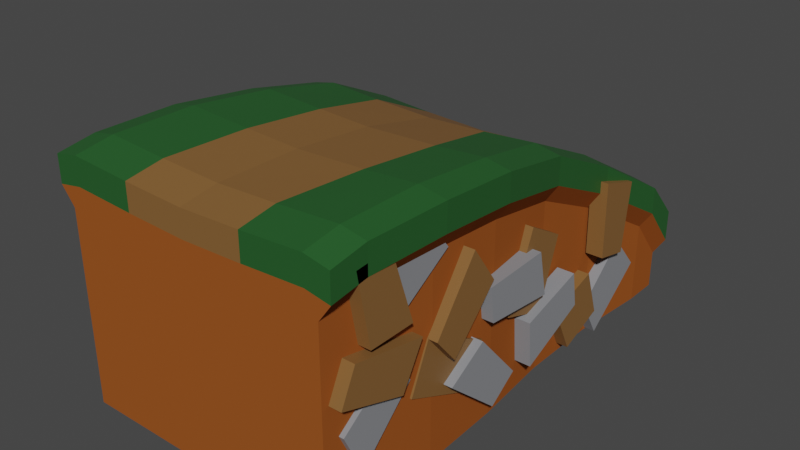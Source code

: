 # Source: Ground_block06.blend  (saved by Blender 2.80.75; exported with 4.5.12 LTS)
import bpy
from mathutils import Matrix  # noqa: F401  (used for matrix-valued properties, if any)

bpy.ops.wm.read_factory_settings(use_empty=True)
scene = bpy.context.scene
scene.name = 'Scene'

# ---- collections
col_collection = bpy.data.collections.new('Collection'); scene.collection.children.link(col_collection)

# ---- images (referenced by path relative to the original .blend; pixels are not part of the script)
import os
ASSET_DIR = os.environ.get("B2B_ASSET_DIR", "")  # directory of the original .blend (textures are referenced by path, not embedded)
HERE = os.path.dirname(os.path.abspath(__file__))  # packed textures are extracted next to this script under _unpacked/

def load_image(name, relpath, width, height, colorspace="sRGB"):
    """Load a texture the original file referenced (path relative to the .blend, or extracted next to this script)."""
    p = next((c for c in (os.path.join(HERE, relpath), os.path.join(ASSET_DIR, relpath)) if relpath and os.path.exists(c)), "")
    if p:
        img = bpy.data.images.load(p, check_existing=True)
        img.name = name
    else:  # same state as the original file: an image datablock whose file is absent (Cycles renders it pink)
        img = bpy.data.images.new(name, width, height)
        img.source = "FILE"
        img.filepath = "//" + (relpath or name)
    img.colorspace_settings.name = colorspace
    return img
img_hazard_png = load_image('hazard.png', 'hazard.png', 1024, 1024, 'sRGB')

# ---- materials (node trees are filled in below, after node groups)
mat_material = bpy.data.materials.new('Material')
mat_material.alpha_threshold = 0.0
mat_material.use_transparent_shadow = False
mat_material.diffuse_color = (0.3185, 0.08671, 0.01823, 1.0)
mat_material.line_color = (0.0, 0.0, 0.0, 1.0)
mat_material_001 = bpy.data.materials.new('Material.001')
mat_material_001.use_transparent_shadow = False
mat_material_002 = bpy.data.materials.new('Material.002')
mat_material_002.use_transparent_shadow = False
mat_material_003 = bpy.data.materials.new('Material.003')
mat_material_003.use_transparent_shadow = False

# ---- material node trees
mat_material_001.use_nodes = True; mat_material_001.node_tree.nodes.clear()
_N = mat_material_001.node_tree.nodes; _L = mat_material_001.node_tree.links
n0 = _N.new('ShaderNodeOutputMaterial'); n0.name = 'Material Output'; n0.location = (300, 300)
n1 = _N.new('ShaderNodeBsdfPrincipled'); n1.name = 'Principled BSDF'; n1.location = (10, 300)
n1.distribution = 'GGX'
n1.subsurface_method = 'BURLEY'
n1.inputs[0].default_value = (0.233, 0.1126, 0.03384, 1.0)
n1.inputs[3].default_value = 1.45
n1.inputs[27].default_value = (0.0, 0.0, 0.0, 1.0)
n1.inputs[28].default_value = 1.0
_L.new(n1.outputs[0], n0.inputs[0])
n0.is_active_output = True
mat_material_002.use_nodes = True; mat_material_002.node_tree.nodes.clear()
_N = mat_material_002.node_tree.nodes; _L = mat_material_002.node_tree.links
n0 = _N.new('ShaderNodeOutputMaterial'); n0.name = 'Material Output'; n0.location = (300, 300)
n1 = _N.new('ShaderNodeBsdfPrincipled'); n1.name = 'Principled BSDF'; n1.location = (10, 300)
n1.distribution = 'GGX'
n1.subsurface_method = 'BURLEY'
n1.inputs[0].default_value = (0.01881, 0.1025, 0.02272, 1.0)
n1.inputs[3].default_value = 1.45
n1.inputs[27].default_value = (0.0, 0.0, 0.0, 1.0)
n1.inputs[28].default_value = 1.0
_L.new(n1.outputs[0], n0.inputs[0])
n0.is_active_output = True
mat_material_003.use_nodes = True; mat_material_003.node_tree.nodes.clear()
_N = mat_material_003.node_tree.nodes; _L = mat_material_003.node_tree.links
n0 = _N.new('ShaderNodeOutputMaterial'); n0.name = 'Material Output'; n0.location = (300, 300)
n1 = _N.new('ShaderNodeBsdfPrincipled'); n1.name = 'Principled BSDF'; n1.location = (10, 300)
n1.distribution = 'GGX'
n1.subsurface_method = 'BURLEY'
n1.inputs[0].default_value = (0.2518, 0.2572, 0.2738, 1.0)
n1.inputs[3].default_value = 1.45
n1.inputs[27].default_value = (0.0, 0.0, 0.0, 1.0)
n1.inputs[28].default_value = 1.0
_L.new(n1.outputs[0], n0.inputs[0])
n0.is_active_output = True

# ---- world
world_world = bpy.data.worlds.new('World'); scene.world = world_world
world_world.use_nodes = True; world_world.node_tree.nodes.clear()
_N = world_world.node_tree.nodes; _L = world_world.node_tree.links
n0 = _N.new('ShaderNodeOutputWorld'); n0.name = 'World Output'; n0.location = (300, 300)
n1 = _N.new('ShaderNodeBackground'); n1.name = 'Background'; n1.location = (10, 300)
n1.inputs[0].default_value = (0.05088, 0.05088, 0.05088, 1.0)
_L.new(n1.outputs[0], n0.inputs[0])
n0.is_active_output = True
world_world.color = (0.05088, 0.05088, 0.05088)
world_world.use_sun_shadow = False
world_world.sun_shadow_jitter_overblur = 0.0

# ---- meshes
me_cube = bpy.data.meshes.new('Cube')
me_cube.from_pydata([(1.0, 1.7, 0.08498), (1.0, 1.7, -1.0), (1.0, -1.7, 1.0), (1.0, -1.7, -1.0), (-1.0, 1.7, 0.08498), (-1.0, 1.7, -1.0), (-1.0, -1.7, 1.0), (-1.0, -1.7, -1.0), (1.0, -2.0, 0.95), (1.0, -2.0, -1.0), (-1.0, -2.0, 0.95), (-1.0, -2.0, -1.0), (1.0, 2.0, -0.235), (1.0, 2.0, -1.0), (-1.0, 2.0, -0.235), (-1.0, 2.0, -1.0), (0.5, 1.7, -1.0), (0.0, 1.7, -1.0), (-0.5, 1.7, -1.0), (0.5, -1.7, 0.97), (0.0, -1.7, 0.95), (-0.5, -1.7, 0.97), (-0.5, -1.7, -1.0), (0.0, -1.7, -1.0), (0.5, -1.7, -1.0), (-0.5, 1.7, 0.05498), (0.0, 1.7, 0.03498), (0.5, 1.7, 0.05498), (0.5, -2.0, 0.92), (0.0, -2.0, 0.9), (-0.5, -2.0, 0.92), (-0.5, -2.0, -1.0), (0.0, -2.0, -1.0), (0.5, -2.0, -1.0), (0.5, 2.0, -1.0), (0.0, 2.0, -1.0), (-0.5, 2.0, -1.0), (-0.5, 2.0, -0.265), (0.0, 2.0, -0.285), (0.5, 2.0, -0.265), (-1.2, 1.7, 0.04498), (-1.09, 1.7, -1.0), (-1.2, -1.7, 0.96), (-1.09, -1.7, -1.0), (-1.2, -2.0, 0.91), (-1.09, -2.0, -1.0), (-1.2, 2.0, -0.275), (-1.09, 2.0, -1.0), (1.2, 1.7, 0.04498), (1.1, 1.7, -1.0), (1.2, -1.7, 0.96), (1.1, -1.7, -1.0), (1.2, -2.0, 0.91), (1.1, -2.0, -1.0), (1.2, 2.0, -0.275), (1.1, 2.0, -1.0), (-1.0, 1.02, -1.0), (-1.0, 0.34, -1.0), (-1.0, -0.34, -1.0), (-1.0, -1.02, -1.0), (0.93, 1.02, 0.485), (0.93, 0.34, 0.8), (1.0, -0.34, 0.94), (1.0, -1.02, 1.0), (-1.0, -1.02, 1.0), (-0.95, -0.34, 0.94), (-0.95, 0.34, 0.8), (-1.0, 1.02, 0.485), (1.0, -1.02, -1.0), (1.0, -0.34, -1.0), (1.0, 0.34, -1.0), (1.0, 1.02, -1.0), (-0.5, 1.02, -1.0), (-0.5, 0.34, -1.0), (-0.5, -0.34, -1.0), (-0.5, -1.02, -1.0), (0.0, 1.02, -1.0), (0.0, 0.34, -1.0), (0.0, -0.34, -1.0), (0.0, -1.02, -1.0), (0.5, 1.02, -1.0), (0.5, 0.34, -1.0), (0.5, -0.34, -1.0), (0.5, -1.02, -1.0), (0.46, 1.02, 0.455), (0.5, 0.34, 0.77), (0.59, -0.34, 0.91), (0.57, -1.02, 0.97), (0.0, 1.02, 0.435), (0.0, 0.34, 0.75), (0.0, -0.34, 0.89), (0.0, -1.02, 0.95), (-0.54, 1.02, 0.455), (-0.5, 0.34, 0.77), (-0.44, -0.34, 0.91), (-0.46, -1.02, 0.97), (-1.09, 1.02, -1.0), (-1.03, 0.34, -1.0), (-1.03, -0.34, -1.0), (-1.09, -1.02, -1.0), (-1.2, -1.02, 0.96), (-1.14, -0.34, 0.9), (-1.14, 0.34, 0.76), (-1.2, 1.02, 0.445), (1.14, 1.02, 0.445), (1.14, 0.34, 0.76), (1.2, -0.34, 0.9), (1.22, -1.02, 0.96), (1.12, -1.02, -1.0), (1.1, -0.34, -1.0), (1.04, 0.34, -1.0), (1.04, 1.02, -1.0), (-1.0, -2.0, 0.7284), (1.0, -2.0, 0.7284), (1.0, 2.0, -0.5689), (-1.0, 2.0, -0.5689), (-0.5, 2.0, -0.5423), (0.0, 2.0, -0.5246), (0.5, 2.0, -0.5423), (0.5, -2.0, 0.7018), (0.0, -2.0, 0.6841), (-0.5, -2.0, 0.7018), (-1.2, -1.7, 0.7373), (-1.2, 1.7, -0.1778), (-1.2, -2.0, 0.693), (-1.2, 2.0, -0.5334), (1.2, 1.7, -0.1778), (1.2, -1.7, 0.7373), (1.2, -2.0, 0.693), (1.2, 2.0, -0.5334), (1.14, 1.02, 0.2222), (1.14, 0.34, 0.5373), (1.2, -0.34, 0.6773), (1.22, -1.02, 0.7373), (-1.2, -1.02, 0.7373), (-1.14, -0.34, 0.6773), (-1.14, 0.34, 0.5373), (-1.2, 1.02, 0.2222), (1.0, -2.0, 0.5834), (1.0, 2.0, -0.7167), (-1.0, 2.0, -0.7167), (-0.5, 2.0, -0.6943), (0.0, 2.0, -0.6794), (0.5, 2.0, -0.6943), (0.5, -2.0, 0.5611), (0.0, -2.0, 0.5462), (-0.5, -2.0, 0.5611), (-1.09, 1.7, -0.3241), (-1.09, 2.0, -0.6869), (1.1, 1.7, -0.3241), (1.1, -1.7, 0.5909), (1.1, -2.0, 0.5536), (1.1, 2.0, -0.6869), (1.04, 1.02, 0.07586), (1.04, 0.34, 0.3909), (1.1, -0.34, 0.5309), (1.12, -1.02, 0.5909), (-1.09, -1.02, 0.5909), (-1.03, -0.34, 0.5309), (-1.03, 0.34, 0.3909), (-1.09, 1.02, 0.07586), (-1.0, -2.0, 0.5834), (-1.09, -1.7, 0.5909), (-1.09, -2.0, 0.5536), (1.138, 1.012, -0.7787), (1.138, 0.874, -0.3883), (1.138, 0.4345, -0.5195), (1.138, 0.6362, -0.926), (0.9807, 1.012, -0.7787), (0.9807, 0.874, -0.3883), (0.9807, 0.4345, -0.5195), (0.9807, 0.6362, -0.926), (1.13, 0.3994, 0.1363), (1.13, 0.06782, 0.3236), (1.13, -0.1773, -0.2795), (1.13, 0.2105, -0.4101), (0.9886, 0.3994, 0.1363), (0.9886, 0.06782, 0.3236), (0.9886, -0.1773, -0.2795), (0.9886, 0.2105, -0.4101), (1.13, -0.7011, -0.6111), (1.13, -0.4856, -0.2971), (1.13, -1.065, -0.0004006), (1.13, -1.229, -0.3753), (0.9886, -0.7011, -0.6111), (0.9886, -0.4856, -0.2971), (0.9886, -1.065, -0.0004006), (0.9886, -1.229, -0.3753), (1.2, -0.4777, 0.183), (1.2, -0.699, 0.4928), (1.2, -1.067, -0.008716), (1.2, -0.8798, -0.2324), (1.058, -0.4777, 0.183), (1.058, -0.699, 0.4928), (1.058, -1.067, -0.008716), (1.058, -0.8798, -0.2324), (1.2, -1.396, -0.2212), (1.2, -1.211, 0.1114), (1.2, -1.821, 0.2296), (1.2, -1.944, -0.03537), (1.058, -1.396, -0.2212), (1.058, -1.211, 0.1114), (1.058, -1.821, 0.2296), (1.058, -1.944, -0.03537), (1.139, -1.385, 0.2678), (1.139, -1.643, 0.5482), (1.139, -1.077, 0.8051), (1.139, -0.8962, 0.5759), (0.9976, -1.385, 0.2678), (0.9976, -1.643, 0.5482), (0.9976, -1.077, 0.8051), (0.9976, -0.8962, 0.5759), (1.2, 1.296, 0.2475), (1.2, 0.9316, 0.3594), (1.2, 0.9435, -0.2626), (1.2, 1.228, -0.3267), (1.058, 1.296, 0.2475), (1.058, 0.9316, 0.3594), (1.058, 0.9435, -0.2626), (1.058, 1.228, -0.3267), (1.13, 0.8562, -0.659), (1.13, 1.05, -0.987), (1.13, 1.563, -0.5872), (1.13, 1.293, -0.2802), (0.9886, 0.8562, -0.659), (0.9886, 1.05, -0.987), (0.9886, 1.563, -0.5872), (0.9886, 1.293, -0.2802), (1.2, -0.01518, -0.375), (1.2, 0.02156, -0.7541), (1.2, 0.5911, -0.5037), (1.2, 0.5408, -0.2163), (1.058, -0.01518, -0.375), (1.058, 0.02156, -0.7541), (1.058, 0.5911, -0.5037), (1.058, 0.5408, -0.2163), (1.2, -0.5769, -0.2416), (1.2, -0.9037, -0.4369), (1.2, -0.4339, -0.8446), (1.2, -0.1956, -0.6763), (1.058, -0.5769, -0.2416), (1.058, -0.9037, -0.4369), (1.058, -0.4339, -0.8446), (1.058, -0.1956, -0.6763), (1.2, 0.07279, 0.1545), (1.2, 0.1558, -0.2172), (1.2, -0.4633, -0.1564), (1.2, -0.5049, 0.1323), (1.058, 0.07279, 0.1545), (1.058, 0.1558, -0.2172), (1.058, -0.4633, -0.1564), (1.058, -0.5049, 0.1323), (1.2, -1.685, 0.2504), (1.2, -1.305, 0.254), (1.2, -1.504, 0.8431), (1.2, -1.795, 0.8181), (1.058, -1.685, 0.2504), (1.058, -1.305, 0.254), (1.058, -1.504, 0.8431), (1.058, -1.795, 0.8181), (1.139, -1.867, -0.2975), (1.139, -1.701, -0.6402), (1.139, -1.254, -0.2076), (1.139, -1.401, 0.04439), (0.9976, -1.867, -0.2975), (0.9976, -1.701, -0.6402), (0.9976, -1.254, -0.2076), (0.9976, -1.401, 0.04439)], [], [(95, 64, 6, 21), (15, 5, 41, 47), (7, 11, 45, 43), (83, 68, 3, 24), (12, 0, 48, 54), (67, 4, 40, 103), (121, 30, 10, 112), (24, 3, 9, 33), (21, 6, 10, 30), (9, 3, 51, 53), (118, 39, 12, 114), (18, 5, 15, 36), (27, 0, 12, 39), (63, 2, 50, 107), (4, 25, 37, 14), (25, 26, 38, 37), (26, 27, 39, 38), (1, 16, 34, 13), (16, 17, 35, 34), (17, 18, 36, 35), (115, 14, 37, 116), (116, 37, 38, 117), (117, 38, 39, 118), (2, 19, 28, 8), (19, 20, 29, 28), (20, 21, 30, 29), (7, 22, 31, 11), (22, 23, 32, 31), (23, 24, 33, 32), (113, 8, 28, 119), (119, 28, 29, 120), (120, 29, 30, 121), (59, 75, 22, 7), (75, 79, 23, 22), (79, 83, 24, 23), (63, 87, 19, 2), (87, 91, 20, 19), (91, 95, 21, 20), (162, 43, 45, 163), (137, 103, 40, 123), (123, 40, 46, 125), (112, 10, 44, 124), (10, 6, 42, 44), (4, 14, 46, 40), (140, 15, 47, 148), (59, 7, 43, 99), (133, 107, 50, 127), (127, 50, 52, 128), (149, 49, 55, 152), (114, 12, 54, 129), (2, 8, 52, 50), (1, 13, 55, 49), (138, 9, 53, 151), (71, 1, 49, 111), (3, 68, 108, 51), (68, 69, 109, 108), (69, 70, 110, 109), (70, 71, 111, 110), (126, 48, 104, 130), (130, 104, 105, 131), (131, 105, 106, 132), (132, 106, 107, 133), (5, 56, 96, 41), (56, 57, 97, 96), (57, 58, 98, 97), (58, 59, 99, 98), (122, 42, 100, 134), (134, 100, 101, 135), (135, 101, 102, 136), (136, 102, 103, 137), (26, 25, 92, 88), (88, 92, 93, 89), (89, 93, 94, 90), (90, 94, 95, 91), (27, 26, 88, 84), (84, 88, 89, 85), (85, 89, 90, 86), (86, 90, 91, 87), (0, 27, 84, 60), (60, 84, 85, 61), (61, 85, 86, 62), (62, 86, 87, 63), (17, 16, 80, 76), (76, 80, 81, 77), (77, 81, 82, 78), (78, 82, 83, 79), (18, 17, 76, 72), (72, 76, 77, 73), (73, 77, 78, 74), (74, 78, 79, 75), (5, 18, 72, 56), (56, 72, 73, 57), (57, 73, 74, 58), (58, 74, 75, 59), (0, 60, 104, 48), (60, 61, 105, 104), (61, 62, 106, 105), (62, 63, 107, 106), (6, 64, 100, 42), (64, 65, 101, 100), (65, 66, 102, 101), (66, 67, 103, 102), (16, 1, 71, 80), (80, 71, 70, 81), (81, 70, 69, 82), (82, 69, 68, 83), (25, 4, 67, 92), (92, 67, 66, 93), (93, 66, 65, 94), (94, 65, 64, 95), (159, 136, 137, 160), (158, 135, 136, 159), (157, 134, 135, 158), (162, 122, 134, 157), (155, 132, 133, 156), (154, 131, 132, 155), (153, 130, 131, 154), (149, 126, 130, 153), (8, 113, 128, 52), (139, 114, 129, 152), (48, 126, 129, 54), (150, 127, 128, 151), (156, 133, 127, 150), (14, 115, 125, 46), (161, 112, 124, 163), (147, 123, 125, 148), (160, 137, 123, 147), (42, 122, 124, 44), (145, 120, 121, 146), (144, 119, 120, 145), (138, 113, 119, 144), (142, 117, 118, 143), (141, 116, 117, 142), (140, 115, 116, 141), (143, 118, 114, 139), (146, 121, 112, 161), (31, 146, 161, 11), (34, 143, 139, 13), (15, 140, 141, 36), (36, 141, 142, 35), (35, 142, 143, 34), (9, 138, 144, 33), (33, 144, 145, 32), (32, 145, 146, 31), (96, 160, 147, 41), (41, 147, 148, 47), (11, 161, 163, 45), (108, 156, 150, 51), (51, 150, 151, 53), (13, 139, 152, 55), (49, 149, 153, 111), (111, 153, 154, 110), (110, 154, 155, 109), (109, 155, 156, 108), (43, 162, 157, 99), (99, 157, 158, 98), (98, 158, 159, 97), (97, 159, 160, 96), (113, 138, 151, 128), (126, 149, 152, 129), (115, 140, 148, 125), (122, 162, 163, 124), (165, 166, 167, 164), (169, 168, 171, 170), (167, 166, 170, 171), (165, 164, 168, 169), (164, 167, 171, 168), (166, 165, 169, 170), (173, 174, 175, 172), (177, 176, 179, 178), (175, 174, 178, 179), (173, 172, 176, 177), (172, 175, 179, 176), (174, 173, 177, 178), (181, 182, 183, 180), (185, 184, 187, 186), (183, 182, 186, 187), (181, 180, 184, 185), (180, 183, 187, 184), (182, 181, 185, 186), (189, 190, 191, 188), (193, 192, 195, 194), (191, 190, 194, 195), (189, 188, 192, 193), (188, 191, 195, 192), (190, 189, 193, 194), (197, 198, 199, 196), (201, 200, 203, 202), (199, 198, 202, 203), (197, 196, 200, 201), (196, 199, 203, 200), (198, 197, 201, 202), (205, 204, 207, 206), (209, 210, 211, 208), (207, 211, 210, 206), (205, 209, 208, 204), (204, 208, 211, 207), (206, 210, 209, 205), (213, 214, 215, 212), (217, 216, 219, 218), (215, 214, 218, 219), (213, 212, 216, 217), (212, 215, 219, 216), (214, 213, 217, 218), (221, 222, 223, 220), (225, 224, 227, 226), (223, 222, 226, 227), (221, 220, 224, 225), (220, 223, 227, 224), (222, 221, 225, 226), (229, 230, 231, 228), (233, 232, 235, 234), (231, 230, 234, 235), (229, 228, 232, 233), (228, 231, 235, 232), (230, 229, 233, 234), (237, 238, 239, 236), (241, 240, 243, 242), (239, 238, 242, 243), (237, 236, 240, 241), (236, 239, 243, 240), (238, 237, 241, 242), (245, 244, 247, 246), (249, 250, 251, 248), (247, 251, 250, 246), (245, 249, 248, 244), (244, 248, 251, 247), (246, 250, 249, 245), (253, 254, 255, 252), (257, 256, 259, 258), (255, 254, 258, 259), (253, 252, 256, 257), (252, 255, 259, 256), (254, 253, 257, 258), (261, 262, 263, 260), (265, 264, 267, 266), (263, 262, 266, 267), (261, 260, 264, 265), (260, 263, 267, 264), (262, 261, 265, 266)])
me_cube.polygons.foreach_set('material_index', [2, 0, 0, 0, 2, 2, 2, 0, 2, 0, 2, 0, 2, 2, 2, 1, 1, 0, 0, 0, 2, 1, 1, 2, 1, 1, 0, 0, 0, 2, 1, 1, 0, 0, 0, 2, 1, 1, 0, 2, 2, 2, 2, 2, 0, 0, 2, 2, 0, 2, 2, 0, 0, 0, 0, 0, 0, 0, 2, 2, 2, 2, 0, 0, 0, 0, 2, 2, 2, 2, 1, 1, 1, 1, 1, 1, 1, 1, 2, 2, 2, 2, 0, 0, 0, 0, 0, 0, 0, 0, 0, 0, 0, 0, 2, 2, 2, 2, 2, 2, 2, 2, 0, 0, 0, 0, 2, 2, 2, 2, 0, 0, 0, 0, 0, 0, 0, 0, 2, 0, 2, 0, 0, 2, 0, 0, 0, 2, 0, 0, 0, 0, 0, 0, 0, 0, 0, 0, 0, 0, 0, 0, 0, 0, 0, 0, 0, 0, 0, 0, 0, 0, 0, 0, 0, 0, 0, 0, 0, 0, 0, 0, 1, 1, 1, 1, 1, 1, 1, 1, 1, 1, 1, 1, 1, 1, 1, 1, 1, 1, 1, 1, 1, 1, 1, 1, 1, 1, 1, 1, 1, 1, 3, 3, 3, 3, 3, 3, 1, 1, 1, 1, 1, 1, 3, 3, 3, 3, 3, 3, 3, 3, 3, 3, 3, 3, 3, 3, 3, 3, 3, 3, 3, 3, 3, 3, 3, 3, 1, 1, 1, 1, 1, 1, 3, 3, 3, 3, 3, 3])
_uv = me_cube.uv_layers.new(name='UVMap')
_uv.uv.foreach_set('vector', [0.5625, 0.2, 0.625, 0.2, 0.625, 0.25, 0.5625, 0.25, 0.375, 0.75, 0.375, 0.75, 0.375, 0.75, 0.375, 0.75, 0.375, 1.0, 0.375, 1.0, 0.375, 1.0, 0.375, 1.0, 0.5625, 0.95, 0.625, 0.95, 0.625, 1.0, 0.5625, 1.0, 0.375, 0.0, 0.375, 0.0, 0.375, 0.0, 0.375, 0.0, 0.625, 0.05, 0.625, 0.0, 0.625, 0.0, 0.625, 0.05, 0.5966, 0.4375, 0.625, 0.4375, 0.625, 0.5, 0.5966, 0.5, 0.5625, 1.0, 0.625, 1.0, 0.625, 1.0, 0.5625, 1.0, 0.5625, 0.25, 0.625, 0.25, 0.625, 0.25, 0.5625, 0.25, 0.625, 1.0, 0.625, 1.0, 0.625, 1.0, 0.625, 1.0, 0.8466, 0.6875, 0.875, 0.6875, 0.875, 0.75, 0.8466, 0.75, 0.4375, 0.75, 0.375, 0.75, 0.375, 0.75, 0.4375, 0.75, 0.4375, 0.0, 0.375, 0.0, 0.375, 0.0, 0.4375, 0.0, 0.375, 0.2, 0.375, 0.25, 0.375, 0.25, 0.375, 0.2, 0.625, 0.0, 0.5625, 0.0, 0.5625, 0.0, 0.625, 0.0, 0.5625, 0.0, 0.5, 0.0, 0.5, 0.0, 0.5625, 0.0, 0.5, 0.0, 0.4375, 0.0, 0.4375, 0.0, 0.5, 0.0, 0.625, 0.75, 0.5625, 0.75, 0.5625, 0.75, 0.625, 0.75, 0.5625, 0.75, 0.5, 0.75, 0.5, 0.75, 0.5625, 0.75, 0.5, 0.75, 0.4375, 0.75, 0.4375, 0.75, 0.5, 0.75, 0.8466, 0.5, 0.875, 0.5, 0.875, 0.5625, 0.8466, 0.5625, 0.8466, 0.5625, 0.875, 0.5625, 0.875, 0.625, 0.8466, 0.625, 0.8466, 0.625, 0.875, 0.625, 0.875, 0.6875, 0.8466, 0.6875, 0.375, 0.25, 0.4375, 0.25, 0.4375, 0.25, 0.375, 0.25, 0.4375, 0.25, 0.5, 0.25, 0.5, 0.25, 0.4375, 0.25, 0.5, 0.25, 0.5625, 0.25, 0.5625, 0.25, 0.5, 0.25, 0.375, 1.0, 0.4375, 1.0, 0.4375, 1.0, 0.375, 1.0, 0.4375, 1.0, 0.5, 1.0, 0.5, 1.0, 0.4375, 1.0, 0.5, 1.0, 0.5625, 1.0, 0.5625, 1.0, 0.5, 1.0, 0.5966, 0.25, 0.625, 0.25, 0.625, 0.3125, 0.5966, 0.3125, 0.5966, 0.3125, 0.625, 0.3125, 0.625, 0.375, 0.5966, 0.375, 0.5966, 0.375, 0.625, 0.375, 0.625, 0.4375, 0.5966, 0.4375, 0.375, 0.95, 0.4375, 0.95, 0.4375, 1.0, 0.375, 1.0, 0.4375, 0.95, 0.5, 0.95, 0.5, 1.0, 0.4375, 1.0, 0.5, 0.95, 0.5625, 0.95, 0.5625, 1.0, 0.5, 1.0, 0.375, 0.2, 0.4375, 0.2, 0.4375, 0.25, 0.375, 0.25, 0.4375, 0.2, 0.5, 0.2, 0.5, 0.25, 0.4375, 0.25, 0.5, 0.2, 0.5625, 0.2, 0.5625, 0.25, 0.5, 0.25, 0.5613, 0.5, 0.375, 0.5, 0.375, 0.5, 0.5613, 0.5, 0.5966, 0.7, 0.625, 0.7, 0.625, 0.75, 0.5966, 0.75, 0.5966, 0.75, 0.625, 0.75, 0.625, 0.75, 0.5966, 0.75, 0.5966, 0.5, 0.625, 0.5, 0.625, 0.5, 0.5966, 0.5, 0.625, 0.25, 0.625, 0.25, 0.625, 0.25, 0.625, 0.25, 0.625, 0.0, 0.625, 0.0, 0.625, 0.0, 0.625, 0.0, 0.8113, 0.5, 0.625, 0.5, 0.625, 0.5, 0.8113, 0.5, 0.375, 0.95, 0.375, 1.0, 0.375, 1.0, 0.375, 0.95, 0.3466, 0.7, 0.375, 0.7, 0.375, 0.75, 0.3466, 0.75, 0.3466, 0.75, 0.375, 0.75, 0.375, 0.75, 0.3466, 0.75, 0.9175, 0.9157, 0.9175, 1.192e-07, 0.9912, 1.192e-07, 0.9911, 0.8943, 0.8466, 0.75, 0.875, 0.75, 0.875, 0.75, 0.8466, 0.75, 0.375, 0.25, 0.375, 0.25, 0.375, 0.25, 0.375, 0.25, 0.625, 0.75, 0.625, 0.75, 0.625, 0.75, 0.625, 0.75, 0.5613, 0.25, 0.375, 0.25, 0.375, 0.25, 0.5613, 0.25, 0.625, 0.8, 0.625, 0.75, 0.625, 0.75, 0.625, 0.8, 0.625, 1.0, 0.625, 0.95, 0.625, 0.95, 0.625, 1.0, 0.625, 0.95, 0.625, 0.9, 0.625, 0.9, 0.625, 0.95, 0.625, 0.9, 0.625, 0.85, 0.625, 0.85, 0.625, 0.9, 0.625, 0.85, 0.625, 0.8, 0.625, 0.8, 0.625, 0.85, 0.3466, 0.5, 0.375, 0.5, 0.375, 0.55, 0.3466, 0.55, 0.3466, 0.55, 0.375, 0.55, 0.375, 0.6, 0.3466, 0.6, 0.3466, 0.6, 0.375, 0.6, 0.375, 0.65, 0.3466, 0.65, 0.3466, 0.65, 0.375, 0.65, 0.375, 0.7, 0.3466, 0.7, 0.375, 0.75, 0.375, 0.8, 0.375, 0.8, 0.375, 0.75, 0.375, 0.8, 0.375, 0.85, 0.375, 0.85, 0.375, 0.8, 0.375, 0.85, 0.375, 0.9, 0.375, 0.9, 0.375, 0.85, 0.375, 0.9, 0.375, 0.95, 0.375, 0.95, 0.375, 0.9, 0.5966, 0.5, 0.625, 0.5, 0.625, 0.55, 0.5966, 0.55, 0.5966, 0.55, 0.625, 0.55, 0.625, 0.6, 0.5966, 0.6, 0.5966, 0.6, 0.625, 0.6, 0.625, 0.65, 0.5966, 0.65, 0.5966, 0.65, 0.625, 0.65, 0.625, 0.7, 0.5966, 0.7, 0.5, 0.0, 0.5625, 0.0, 0.5625, 0.05, 0.5, 0.05, 0.5, 0.05, 0.5625, 0.05, 0.5625, 0.1, 0.5, 0.1, 0.5, 0.1, 0.5625, 0.1, 0.5625, 0.15, 0.5, 0.15, 0.5, 0.15, 0.5625, 0.15, 0.5625, 0.2, 0.5, 0.2, 0.4375, 0.0, 0.5, 0.0, 0.5, 0.05, 0.4375, 0.05, 0.4375, 0.05, 0.5, 0.05, 0.5, 0.1, 0.4375, 0.1, 0.4375, 0.1, 0.5, 0.1, 0.5, 0.15, 0.4375, 0.15, 0.4375, 0.15, 0.5, 0.15, 0.5, 0.2, 0.4375, 0.2, 0.375, 0.0, 0.4375, 0.0, 0.4375, 0.05, 0.375, 0.05, 0.375, 0.05, 0.4375, 0.05, 0.4375, 0.1, 0.375, 0.1, 0.375, 0.1, 0.4375, 0.1, 0.4375, 0.15, 0.375, 0.15, 0.375, 0.15, 0.4375, 0.15, 0.4375, 0.2, 0.375, 0.2, 0.5, 0.75, 0.5625, 0.75, 0.5625, 0.8, 0.5, 0.8, 0.5, 0.8, 0.5625, 0.8, 0.5625, 0.85, 0.5, 0.85, 0.5, 0.85, 0.5625, 0.85, 0.5625, 0.9, 0.5, 0.9, 0.5, 0.9, 0.5625, 0.9, 0.5625, 0.95, 0.5, 0.95, 0.4375, 0.75, 0.5, 0.75, 0.5, 0.8, 0.4375, 0.8, 0.4375, 0.8, 0.5, 0.8, 0.5, 0.85, 0.4375, 0.85, 0.4375, 0.85, 0.5, 0.85, 0.5, 0.9, 0.4375, 0.9, 0.4375, 0.9, 0.5, 0.9, 0.5, 0.95, 0.4375, 0.95, 0.375, 0.75, 0.4375, 0.75, 0.4375, 0.8, 0.375, 0.8, 0.375, 0.8, 0.4375, 0.8, 0.4375, 0.85, 0.375, 0.85, 0.375, 0.85, 0.4375, 0.85, 0.4375, 0.9, 0.375, 0.9, 0.375, 0.9, 0.4375, 0.9, 0.4375, 0.95, 0.375, 0.95, 0.375, 0.0, 0.375, 0.05, 0.375, 0.05, 0.375, 0.0, 0.375, 0.05, 0.375, 0.1, 0.375, 0.1, 0.375, 0.05, 0.375, 0.1, 0.375, 0.15, 0.375, 0.15, 0.375, 0.1, 0.375, 0.15, 0.375, 0.2, 0.375, 0.2, 0.375, 0.15, 0.625, 0.25, 0.625, 0.2, 0.625, 0.2, 0.625, 0.25, 0.625, 0.2, 0.625, 0.15, 0.625, 0.15, 0.625, 0.2, 0.625, 0.15, 0.625, 0.1, 0.625, 0.1, 0.625, 0.15, 0.625, 0.1, 0.625, 0.05, 0.625, 0.05, 0.625, 0.1, 0.5625, 0.75, 0.625, 0.75, 0.625, 0.8, 0.5625, 0.8, 0.5625, 0.8, 0.625, 0.8, 0.625, 0.85, 0.5625, 0.85, 0.5625, 0.85, 0.625, 0.85, 0.625, 0.9, 0.5625, 0.9, 0.5625, 0.9, 0.625, 0.9, 0.625, 0.95, 0.5625, 0.95, 0.5625, 0.0, 0.625, 0.0, 0.625, 0.05, 0.5625, 0.05, 0.5625, 0.05, 0.625, 0.05, 0.625, 0.1, 0.5625, 0.1, 0.5625, 0.1, 0.625, 0.1, 0.625, 0.15, 0.5625, 0.15, 0.5625, 0.15, 0.625, 0.15, 0.625, 0.2, 0.5625, 0.2, 0.5613, 0.65, 0.5966, 0.65, 0.5966, 0.7, 0.5613, 0.7, 0.5613, 0.6, 0.5966, 0.6, 0.5966, 0.65, 0.5613, 0.65, 0.5613, 0.55, 0.5966, 0.55, 0.5966, 0.6, 0.5613, 0.6, 0.5613, 0.5, 0.5966, 0.5, 0.5966, 0.55, 0.5613, 0.55, 0.4165, 0.9157, 0.4165, 1.0, 0.2495, 1.0, 0.2495, 0.9157, 0.5835, 0.9157, 0.5835, 1.0, 0.4165, 1.0, 0.4165, 0.9157, 0.7505, 0.9157, 0.7505, 1.0, 0.5835, 1.0, 0.5835, 0.9157, 0.9175, 0.9157, 0.9175, 1.0, 0.7505, 1.0, 0.7505, 0.9157, 0.625, 0.25, 0.5966, 0.25, 0.5966, 0.25, 0.625, 0.25, 0.8113, 0.75, 0.8466, 0.75, 0.8466, 0.75, 0.8113, 0.75, 0.375, 0.5, 0.3466, 0.5, 0.3466, 0.5, 0.375, 0.5, 0.08252, 0.9157, 0.08252, 1.0, 0.00885, 0.9745, 0.00885, 0.8943, 0.2495, 0.9157, 0.2495, 1.0, 0.08252, 1.0, 0.08252, 0.9157, 0.875, 0.5, 0.8466, 0.5, 0.8466, 0.5, 0.875, 0.5, 0.5613, 0.5, 0.5966, 0.5, 0.5966, 0.5, 0.5613, 0.5, 0.5613, 0.75, 0.5966, 0.75, 0.5966, 0.75, 0.5613, 0.75, 0.5613, 0.7, 0.5966, 0.7, 0.5966, 0.75, 0.5613, 0.75, 0.625, 0.5, 0.5966, 0.5, 0.5966, 0.5, 0.625, 0.5, 0.5613, 0.375, 0.5966, 0.375, 0.5966, 0.4375, 0.5613, 0.4375, 0.5613, 0.3125, 0.5966, 0.3125, 0.5966, 0.375, 0.5613, 0.375, 0.5613, 0.25, 0.5966, 0.25, 0.5966, 0.3125, 0.5613, 0.3125, 0.8113, 0.625, 0.8466, 0.625, 0.8466, 0.6875, 0.8113, 0.6875, 0.8113, 0.5625, 0.8466, 0.5625, 0.8466, 0.625, 0.8113, 0.625, 0.8113, 0.5, 0.8466, 0.5, 0.8466, 0.5625, 0.8113, 0.5625, 0.8113, 0.6875, 0.8466, 0.6875, 0.8466, 0.75, 0.8113, 0.75, 0.5613, 0.4375, 0.5966, 0.4375, 0.5966, 0.5, 0.5613, 0.5, 0.375, 0.4375, 0.5613, 0.4375, 0.5613, 0.5, 0.375, 0.5, 0.625, 0.6875, 0.8113, 0.6875, 0.8113, 0.75, 0.625, 0.75, 0.625, 0.5, 0.8113, 0.5, 0.8113, 0.5625, 0.625, 0.5625, 0.625, 0.5625, 0.8113, 0.5625, 0.8113, 0.625, 0.625, 0.625, 0.625, 0.625, 0.8113, 0.625, 0.8113, 0.6875, 0.625, 0.6875, 0.375, 0.25, 0.5613, 0.25, 0.5613, 0.3125, 0.375, 0.3125, 0.375, 0.3125, 0.5613, 0.3125, 0.5613, 0.375, 0.375, 0.375, 0.375, 0.375, 0.5613, 0.375, 0.5613, 0.4375, 0.375, 0.4375, 0.375, 0.7, 0.5613, 0.7, 0.5613, 0.75, 0.375, 0.75, 0.375, 0.75, 0.5613, 0.75, 0.5613, 0.75, 0.375, 0.75, 0.375, 0.5, 0.5613, 0.5, 0.5613, 0.5, 0.375, 0.5, 0.2495, 1.788e-07, 0.2495, 0.9157, 0.08252, 0.9157, 0.08252, 1.192e-07, 0.08252, 1.192e-07, 0.08252, 0.9157, 0.00885, 0.8943, 0.00885, 1.788e-07, 0.625, 0.75, 0.8113, 0.75, 0.8113, 0.75, 0.625, 0.75, 0.9175, 1.192e-07, 0.9175, 0.9157, 0.7505, 0.9157, 0.7505, -2.98e-08, 0.7505, -2.98e-08, 0.7505, 0.9157, 0.5835, 0.9157, 0.5835, 2.98e-08, 0.5835, 2.98e-08, 0.5835, 0.9157, 0.4165, 0.9157, 0.4165, 1.788e-07, 0.4165, 1.788e-07, 0.4165, 0.9157, 0.2495, 0.9157, 0.2495, 1.788e-07, 0.375, 0.5, 0.5613, 0.5, 0.5613, 0.55, 0.375, 0.55, 0.375, 0.55, 0.5613, 0.55, 0.5613, 0.6, 0.375, 0.6, 0.375, 0.6, 0.5613, 0.6, 0.5613, 0.65, 0.375, 0.65, 0.375, 0.65, 0.5613, 0.65, 0.5613, 0.7, 0.375, 0.7, 0.5966, 0.25, 0.5613, 0.25, 0.5613, 0.25, 0.5966, 0.25, 0.9175, 1.0, 0.9175, 0.9157, 0.9911, 0.8943, 0.9911, 0.9745, 0.8466, 0.5, 0.8113, 0.5, 0.8113, 0.5, 0.8466, 0.5, 0.5966, 0.5, 0.5613, 0.5, 0.5613, 0.5, 0.5966, 0.5, 0.0, 0.0, 0.0, 0.0, 0.0, 0.0, 0.0, 0.0, 0.0, 0.0, 0.0, 0.0, 0.0, 0.0, 0.0, 0.0, 0.0, 0.0, 0.0, 0.0, 0.0, 0.0, 0.0, 0.0, 0.0, 0.0, 0.0, 0.0, 0.0, 0.0, 0.0, 0.0, 0.0, 0.0, 0.0, 0.0, 0.0, 0.0, 0.0, 0.0, 0.0, 0.0, 0.0, 0.0, 0.0, 0.0, 0.0, 0.0, 0.0, 0.0, 0.0, 0.0, 0.0, 0.0, 0.0, 0.0, 0.0, 0.0, 0.0, 0.0, 0.0, 0.0, 0.0, 0.0, 0.0, 0.0, 0.0, 0.0, 0.0, 0.0, 0.0, 0.0, 0.0, 0.0, 0.0, 0.0, 0.0, 0.0, 0.0, 0.0, 0.0, 0.0, 0.0, 0.0, 0.0, 0.0, 0.0, 0.0, 0.0, 0.0, 0.0, 0.0, 0.0, 0.0, 0.0, 0.0, 0.0, 0.0, 0.0, 0.0, 0.0, 0.0, 0.0, 0.0, 0.0, 0.0, 0.0, 0.0, 0.0, 0.0, 0.0, 0.0, 0.0, 0.0, 0.0, 0.0, 0.0, 0.0, 0.0, 0.0, 0.0, 0.0, 0.0, 0.0, 0.0, 0.0, 0.0, 0.0, 0.0, 0.0, 0.0, 0.0, 0.0, 0.0, 0.0, 0.0, 0.0, 0.0, 0.0, 0.0, 0.0, 0.0, 0.0, 0.0, 0.0, 0.0, 0.0, 0.0, 0.0, 0.0, 0.0, 0.0, 0.0, 0.0, 0.0, 0.0, 0.0, 0.0, 0.0, 0.0, 0.0, 0.0, 0.0, 0.0, 0.0, 0.0, 0.0, 0.0, 0.0, 0.0, 0.0, 0.0, 0.0, 0.0, 0.0, 0.0, 0.0, 0.0, 0.0, 0.0, 0.0, 0.0, 0.0, 0.0, 0.0, 0.0, 0.0, 0.0, 0.0, 0.0, 0.0, 0.0, 0.0, 0.0, 0.0, 0.0, 0.0, 0.0, 0.0, 0.0, 0.0, 0.0, 0.0, 0.0, 0.0, 0.0, 0.0, 0.0, 0.0, 0.0, 0.0, 0.0, 0.0, 0.0, 0.0, 0.0, 0.0, 0.0, 0.0, 0.0, 0.0, 0.0, 0.0, 0.0, 0.0, 0.0, 0.0, 0.0, 0.0, 0.0, 0.0, 0.0, 0.0, 0.0, 0.0, 0.0, 0.0, 0.0, 0.0, 0.0, 0.0, 0.0, 0.0, 0.0, 0.0, 0.0, 0.0, 0.0, 0.0, 0.0, 0.0, 0.0, 0.0, 0.0, 0.0, 0.0, 0.0, 0.0, 0.0, 0.0, 0.0, 0.0, 0.0, 0.0, 0.0, 0.0, 0.0, 0.0, 0.0, 0.0, 0.0, 0.0, 0.0, 0.0, 0.0, 0.0, 0.0, 0.0, 0.0, 0.0, 0.0, 0.0, 0.0, 0.0, 0.0, 0.0, 0.0, 0.0, 0.0, 0.0, 0.0, 0.0, 0.0, 0.0, 0.0, 0.0, 0.0, 0.0, 0.0, 0.0, 0.0, 0.0, 0.0, 0.0, 0.0, 0.0, 0.0, 0.0, 0.0, 0.0, 0.0, 0.0, 0.0, 0.0, 0.0, 0.0, 0.0, 0.0, 0.0, 0.0, 0.0, 0.0, 0.0, 0.0, 0.0, 0.0, 0.0, 0.0, 0.0, 0.0, 0.0, 0.0, 0.0, 0.0, 0.0, 0.0, 0.0, 0.0, 0.0, 0.0, 0.0, 0.0, 0.0, 0.0, 0.0, 0.0, 0.0, 0.0, 0.0, 0.0, 0.0, 0.0, 0.0, 0.0, 0.0, 0.0, 0.0, 0.0, 0.0, 0.0, 0.0, 0.0, 0.0, 0.0, 0.0, 0.0, 0.0, 0.0, 0.0, 0.0, 0.0, 0.0, 0.0, 0.0, 0.0, 0.0, 0.0, 0.0, 0.0, 0.0, 0.0, 0.0, 0.0, 0.0, 0.0, 0.0, 0.0, 0.0, 0.0, 0.0, 0.0, 0.0, 0.0, 0.0, 0.0, 0.0, 0.0, 0.0, 0.0, 0.0, 0.0, 0.0, 0.0, 0.0, 0.0, 0.0, 0.0, 0.0, 0.0, 0.0, 0.0, 0.0, 0.0, 0.0, 0.0, 0.0, 0.0, 0.0, 0.0, 0.0, 0.0, 0.0, 0.0, 0.0, 0.0, 0.0, 0.0, 0.0, 0.0, 0.0, 0.0, 0.0, 0.0, 0.0, 0.0, 0.0, 0.0, 0.0, 0.0, 0.0, 0.0, 0.0, 0.0, 0.0, 0.0, 0.0, 0.0, 0.0, 0.0, 0.0, 0.0, 0.0, 0.0, 0.0, 0.0, 0.0, 0.0, 0.0, 0.0, 0.0, 0.0, 0.0, 0.0, 0.0, 0.0, 0.0, 0.0, 0.0, 0.0, 0.0, 0.0, 0.0, 0.0, 0.0, 0.0, 0.0, 0.0, 0.0, 0.0, 0.0, 0.0, 0.0, 0.0, 0.0, 0.0, 0.0, 0.0, 0.0, 0.0, 0.0, 0.0, 0.0, 0.0, 0.0, 0.0, 0.0, 0.0, 0.0, 0.0, 0.0, 0.0, 0.0, 0.0, 0.0, 0.0, 0.0, 0.0, 0.0, 0.0, 0.0, 0.0, 0.0, 0.0, 0.0, 0.0, 0.0, 0.0, 0.0, 0.0, 0.0, 0.0, 0.0, 0.0, 0.0, 0.0, 0.0, 0.0, 0.0, 0.0, 0.0, 0.0, 0.0, 0.0, 0.0, 0.0, 0.0, 0.0, 0.0, 0.0, 0.0, 0.0, 0.0, 0.0, 0.0, 0.0, 0.0, 0.0, 0.0, 0.0, 0.0, 0.0, 0.0, 0.0, 0.0, 0.0, 0.0, 0.0, 0.0, 0.0, 0.0, 0.0, 0.0, 0.0, 0.0, 0.0, 0.0, 0.0, 0.0, 0.0, 0.0, 0.0, 0.0, 0.0, 0.0, 0.0, 0.0, 0.0, 0.0, 0.0, 0.0, 0.0, 0.0, 0.0, 0.0, 0.0, 0.0, 0.0, 0.0, 0.0, 0.0, 0.0, 0.0, 0.0, 0.0, 0.0, 0.0, 0.0, 0.0, 0.0, 0.0, 0.0, 0.0, 0.0, 0.0, 0.0, 0.0, 0.0, 0.0, 0.0, 0.0, 0.0, 0.0, 0.0, 0.0, 0.0, 0.0, 0.0, 0.0, 0.0, 0.0, 0.0, 0.0, 0.0, 0.0])
me_cube.materials.append(mat_material)
me_cube.materials.append(mat_material_001)
me_cube.materials.append(mat_material_002)
me_cube.materials.append(mat_material_003)
me_cube.use_remesh_preserve_volume = False
me_cube.use_remesh_preserve_attributes = False
me_cube.use_mirror_vertex_groups = False
me_cube.update()

# ---- objects
ob_cube = bpy.data.objects.new('Cube', me_cube)

# ---- transforms, parenting, visibility, modifiers, constraints
ob_cube.location = (0.0, 0.0, 0.0)
ob_cube.lock_rotations_4d = False
ob_cube.empty_display_type = 'ARROWS'
ob_cube.lineart.crease_threshold = 0.0

# ---- collection membership
col_collection.objects.link(ob_cube)

# ---- scene / render settings (as saved in the file)
scene.frame_start = 1; scene.frame_end = 250; scene.frame_set(45)
scene.render.engine = 'BLENDER_EEVEE_NEXT'
scene.cycles.use_denoising = False
scene.cycles.samples = 128
scene.cycles.sampling_pattern = 'TABULATED_SOBOL'
scene.cycles.use_adaptive_sampling = False
scene.cycles.use_light_tree = False
scene.view_settings.view_transform = 'Filmic'
bpy.context.view_layer.update()

# ---- added for rendering (the .blend has no active camera and no usable light): camera, sun
cam_auto = bpy.data.cameras.new('AutoCamera')
cam_auto.lens = 50.0
cam_auto.sensor_width = 36.0
cam_auto.clip_end = 1000.0
ob_auto_camera = bpy.data.objects.new('AutoCamera', cam_auto)
scene.collection.objects.link(ob_auto_camera)
ob_auto_camera.location = (4.71469, -5.64563, 3.76375)
ob_auto_camera.rotation_euler = (1.09748, -7.21219e-08, 0.694738)
scene.camera = ob_auto_camera
light_auto_sun = bpy.data.lights.new('AutoSun', 'SUN')
light_auto_sun.energy = 3.0
light_auto_sun.angle = 0.0523599
ob_auto_sun = bpy.data.objects.new('AutoSun', light_auto_sun)
scene.collection.objects.link(ob_auto_sun)
ob_auto_sun.rotation_euler = (0.872665, 0.174533, 0.523599)
bpy.context.view_layer.update()
